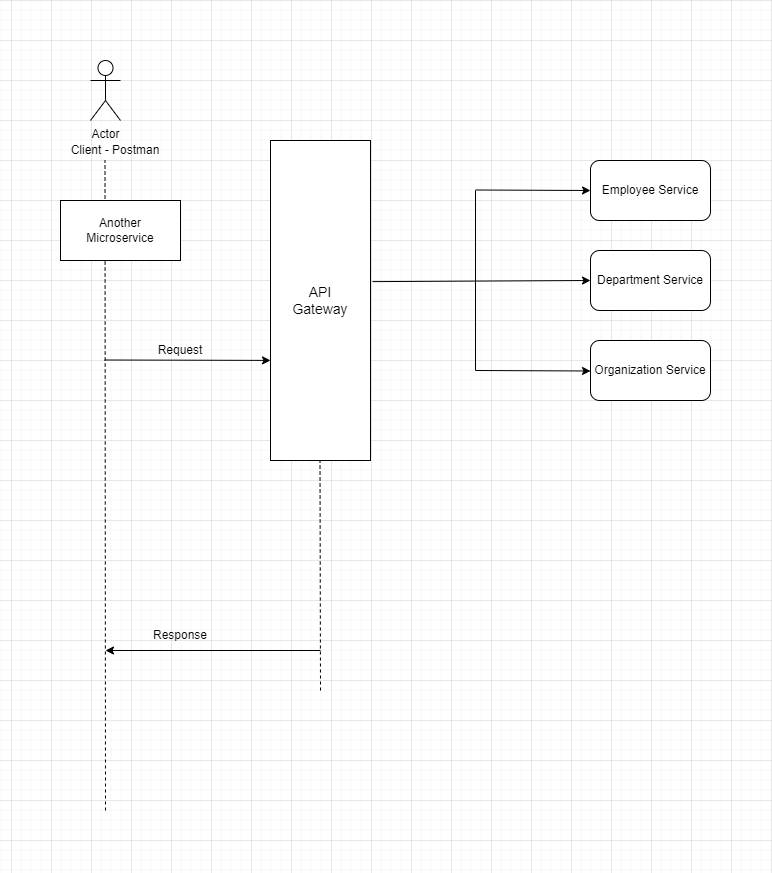

The diagram above was exported from draw.io. Its source (the exported page's mxGraphModel, read from the mxfile embedded in the PNG):
<mxGraphModel dx="1457" dy="720" grid="1" gridSize="10" guides="1" tooltips="1" connect="1" arrows="1" fold="1" page="1" pageScale="1" pageWidth="850" pageHeight="1100" math="0" shadow="0">
  <root>
    <mxCell id="0" />
    <mxCell id="1" parent="0" />
    <mxCell id="56N-d8ncjY4L58sj5ecY-3" value="&lt;font style=&quot;font-size: 14px;&quot;&gt;API&lt;br&gt;Gateway&lt;/font&gt;" style="rounded=0;whiteSpace=wrap;html=1;direction=south;" parent="1" vertex="1">
      <mxGeometry x="220" y="140" width="100" height="320" as="geometry" />
    </mxCell>
    <mxCell id="PbLyIz1_jBq3WUduHR56-1" value="Actor" style="shape=umlActor;verticalLabelPosition=bottom;verticalAlign=top;html=1;outlineConnect=0;" vertex="1" parent="1">
      <mxGeometry x="40" y="60" width="30" height="60" as="geometry" />
    </mxCell>
    <mxCell id="HvX7_jnhkKtPj7gmnX2b-1" value="Client - Postman" style="text;html=1;strokeColor=none;fillColor=none;align=center;verticalAlign=middle;whiteSpace=wrap;rounded=0;" vertex="1" parent="1">
      <mxGeometry x="10" y="140" width="110" height="20" as="geometry" />
    </mxCell>
    <mxCell id="kjcRT-gNEF1YdhJ6nz9c-1" value="" style="endArrow=none;dashed=1;html=1;rounded=0;" edge="1" parent="1">
      <mxGeometry width="50" height="50" relative="1" as="geometry">
        <mxPoint x="55" y="810" as="sourcePoint" />
        <mxPoint x="54.5" y="160" as="targetPoint" />
      </mxGeometry>
    </mxCell>
    <mxCell id="TgS07_CsGxYYxaQeRru--1" value="Employee Service" style="rounded=1;whiteSpace=wrap;html=1;" vertex="1" parent="1">
      <mxGeometry x="540" y="160" width="120" height="60" as="geometry" />
    </mxCell>
    <mxCell id="TgS07_CsGxYYxaQeRru--2" value="Department Service" style="rounded=1;whiteSpace=wrap;html=1;" vertex="1" parent="1">
      <mxGeometry x="540" y="250" width="120" height="60" as="geometry" />
    </mxCell>
    <mxCell id="TgS07_CsGxYYxaQeRru--3" value="Organization Service" style="rounded=1;whiteSpace=wrap;html=1;" vertex="1" parent="1">
      <mxGeometry x="540" y="340" width="120" height="60" as="geometry" />
    </mxCell>
    <mxCell id="uaQDAj4qbVQlsF6VJeYw-2" value="" style="endArrow=classic;html=1;rounded=0;entryX=0;entryY=0.5;entryDx=0;entryDy=0;exitX=0.441;exitY=-0.02;exitDx=0;exitDy=0;exitPerimeter=0;" edge="1" parent="1" source="56N-d8ncjY4L58sj5ecY-3" target="TgS07_CsGxYYxaQeRru--2">
      <mxGeometry width="50" height="50" relative="1" as="geometry">
        <mxPoint x="400" y="310" as="sourcePoint" />
        <mxPoint x="450" y="260" as="targetPoint" />
      </mxGeometry>
    </mxCell>
    <mxCell id="uaQDAj4qbVQlsF6VJeYw-3" value="" style="endArrow=none;html=1;rounded=0;" edge="1" parent="1">
      <mxGeometry width="50" height="50" relative="1" as="geometry">
        <mxPoint x="425" y="370" as="sourcePoint" />
        <mxPoint x="425" y="190" as="targetPoint" />
      </mxGeometry>
    </mxCell>
    <mxCell id="uaQDAj4qbVQlsF6VJeYw-4" value="" style="endArrow=classic;html=1;rounded=0;entryX=0;entryY=0.5;entryDx=0;entryDy=0;" edge="1" parent="1" target="TgS07_CsGxYYxaQeRru--1">
      <mxGeometry width="50" height="50" relative="1" as="geometry">
        <mxPoint x="425" y="189.5" as="sourcePoint" />
        <mxPoint x="535" y="189.5" as="targetPoint" />
      </mxGeometry>
    </mxCell>
    <mxCell id="uaQDAj4qbVQlsF6VJeYw-5" value="" style="endArrow=classic;html=1;rounded=0;entryX=0;entryY=0.5;entryDx=0;entryDy=0;" edge="1" parent="1">
      <mxGeometry width="50" height="50" relative="1" as="geometry">
        <mxPoint x="425" y="370" as="sourcePoint" />
        <mxPoint x="540" y="370.5" as="targetPoint" />
      </mxGeometry>
    </mxCell>
    <mxCell id="uaQDAj4qbVQlsF6VJeYw-6" value="Another&lt;br&gt;Microservice" style="rounded=0;whiteSpace=wrap;html=1;" vertex="1" parent="1">
      <mxGeometry x="10" y="200" width="120" height="60" as="geometry" />
    </mxCell>
    <mxCell id="uaQDAj4qbVQlsF6VJeYw-9" value="" style="endArrow=classic;html=1;rounded=0;entryX=0.18;entryY=1.04;entryDx=0;entryDy=0;entryPerimeter=0;" edge="1" parent="1">
      <mxGeometry width="50" height="50" relative="1" as="geometry">
        <mxPoint x="54" y="359.5" as="sourcePoint" />
        <mxPoint x="220" y="359.9000000000001" as="targetPoint" />
      </mxGeometry>
    </mxCell>
    <mxCell id="uaQDAj4qbVQlsF6VJeYw-10" value="Request" style="text;html=1;strokeColor=none;fillColor=none;align=center;verticalAlign=middle;whiteSpace=wrap;rounded=0;" vertex="1" parent="1">
      <mxGeometry x="100" y="340" width="60" height="20" as="geometry" />
    </mxCell>
    <mxCell id="uaQDAj4qbVQlsF6VJeYw-12" value="" style="endArrow=none;dashed=1;html=1;rounded=0;entryX=1;entryY=0.6;entryDx=0;entryDy=0;entryPerimeter=0;" edge="1" parent="1">
      <mxGeometry width="50" height="50" relative="1" as="geometry">
        <mxPoint x="270" y="690" as="sourcePoint" />
        <mxPoint x="269.5" y="460" as="targetPoint" />
      </mxGeometry>
    </mxCell>
    <mxCell id="dwUonYu_wHnU8VBEe5dY-1" value="" style="endArrow=classic;html=1;rounded=0;" edge="1" parent="1">
      <mxGeometry width="50" height="50" relative="1" as="geometry">
        <mxPoint x="270" y="650" as="sourcePoint" />
        <mxPoint x="55" y="650" as="targetPoint" />
      </mxGeometry>
    </mxCell>
    <mxCell id="XVYp-tzZekLrgZZHm65V-1" value="Response" style="text;html=1;strokeColor=none;fillColor=none;align=center;verticalAlign=middle;whiteSpace=wrap;rounded=0;" vertex="1" parent="1">
      <mxGeometry x="100" y="620" width="60" height="30" as="geometry" />
    </mxCell>
  </root>
</mxGraphModel>